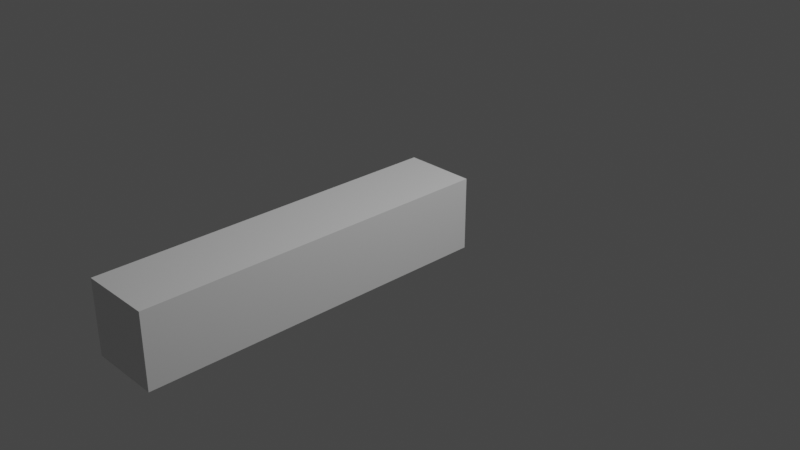 # Source: arm3.blend  (saved by Blender 3.0.42; exported with 4.5.12 LTS)
import bpy
from mathutils import Matrix  # noqa: F401  (used for matrix-valued properties, if any)

bpy.ops.wm.read_factory_settings(use_empty=True)
scene = bpy.context.scene
scene.name = 'Scene'

# ---- collections
col_collection = bpy.data.collections.new('Collection'); scene.collection.children.link(col_collection)

# ---- materials (node trees are filled in below, after node groups)
mat_material = bpy.data.materials.new('Material')
mat_material.alpha_threshold = 0.0
mat_material.use_transparent_shadow = False
mat_material.line_color = (0.0, 0.0, 0.0, 1.0)

# ---- material node trees
mat_material.use_nodes = True; mat_material.node_tree.nodes.clear()
_N = mat_material.node_tree.nodes; _L = mat_material.node_tree.links
n0 = _N.new('ShaderNodeOutputMaterial'); n0.name = 'Material Output'; n0.location = (300, 300)
n1 = _N.new('ShaderNodeBsdfPrincipled'); n1.name = 'Principled BSDF'; n1.location = (10, 300)
n1.distribution = 'GGX'
n1.subsurface_method = 'RANDOM_WALK_SKIN'
n1.inputs[2].default_value = 0.4
n1.inputs[3].default_value = 1.45
n1.inputs[27].default_value = (0.0, 0.0, 0.0, 1.0)
n1.inputs[28].default_value = 1.0
_L.new(n1.outputs[0], n0.inputs[0])
n0.is_active_output = True

# ---- world
world_world = bpy.data.worlds.new('World'); scene.world = world_world
world_world.use_nodes = True; world_world.node_tree.nodes.clear()
_N = world_world.node_tree.nodes; _L = world_world.node_tree.links
n0 = _N.new('ShaderNodeOutputWorld'); n0.name = 'World Output'; n0.location = (300, 300)
n1 = _N.new('ShaderNodeBackground'); n1.name = 'Background'; n1.location = (10, 300)
n1.inputs[0].default_value = (0.05088, 0.05088, 0.05088, 1.0)
_L.new(n1.outputs[0], n0.inputs[0])
n0.is_active_output = True
world_world.color = (0.05088, 0.05088, 0.05088)
world_world.use_sun_shadow = False
world_world.sun_shadow_jitter_overblur = 0.0

# ---- cameras
cam_camera = bpy.data.cameras.new('Camera')
cam_camera.clip_end = 100.0
cam_camera.ortho_scale = 7.314

# ---- lights
light_light = bpy.data.lights.new('Light', 'POINT')
light_light.transmission_factor = 0.0
light_light.energy = 1000.0
light_light.shadow_soft_size = 0.1
light_light.shadow_maximum_resolution = 0.006
light_light.use_absolute_resolution = True

# ---- meshes
me_cube = bpy.data.meshes.new('Cube')
me_cube.from_pydata([(1.892, 0.3892, 0.38), (1.892, 0.3892, -0.38), (1.892, -0.3892, 0.38), (1.892, -0.3892, -0.38), (-1.892, 0.3892, 0.38), (-1.892, 0.3892, -0.38), (-1.892, -0.3892, 0.38), (-1.892, -0.3892, -0.38)], [], [(0, 4, 6, 2), (3, 2, 6, 7), (7, 6, 4, 5), (5, 1, 3, 7), (1, 0, 2, 3), (5, 4, 0, 1)])
_uv = me_cube.uv_layers.new(name='UVMap')
_uv.uv.foreach_set('vector', [0.625, 0.5, 0.875, 0.5, 0.875, 0.75, 0.625, 0.75, 0.375, 0.75, 0.625, 0.75, 0.625, 1.0, 0.375, 1.0, 0.375, 0.0, 0.625, 0.0, 0.625, 0.25, 0.375, 0.25, 0.125, 0.5, 0.375, 0.5, 0.375, 0.75, 0.125, 0.75, 0.375, 0.5, 0.625, 0.5, 0.625, 0.75, 0.375, 0.75, 0.375, 0.25, 0.625, 0.25, 0.625, 0.5, 0.375, 0.5])
me_cube.materials.append(mat_material)
me_cube.use_remesh_preserve_volume = False
me_cube.use_remesh_preserve_attributes = False
me_cube.use_mirror_vertex_groups = False
me_cube.update()
arm_armature = bpy.data.armatures.new('Armature')  # bones are not reproduced

# ---- objects
ob_cube = bpy.data.objects.new('Cube', me_cube)
ob_light = bpy.data.objects.new('Light', light_light)
ob_camera = bpy.data.objects.new('Camera', cam_camera)
ob_armature = bpy.data.objects.new('Armature', arm_armature)

# ---- transforms, parenting, visibility, modifiers, constraints
ob_cube.parent = ob_armature
ob_cube.matrix_parent_inverse = Matrix(((0.0, -7.55e-08, -1.0, 1.0), (1.0, 0.0, -0.0, -6.0), (-0.0, -1.0, 7.55e-08, -7.55e-08), (-0.0, -0.0, -0.0, 1.0)))
ob_cube.location = (4.682, 0.0, 1.001)
ob_cube.lock_rotations_4d = False
ob_cube.empty_display_type = 'ARROWS'
ob_cube.lineart.crease_threshold = 0.0
ob_light.location = (4.076, 1.005, 5.904)
ob_light.rotation_euler = (0.6503, 0.05522, 1.866)
ob_light.lock_rotations_4d = False
ob_light.empty_display_type = 'ARROWS'
ob_light.color = (0.0, 0.0, 0.0, 0.0)
ob_light.lineart.crease_threshold = 0.0
ob_camera.location = (7.359, -6.926, 4.958)
ob_camera.rotation_euler = (1.109, 0.0, 0.8149)
ob_camera.lock_rotations_4d = False
ob_camera.empty_display_type = 'ARROWS'
ob_camera.color = (0.0, 0.0, 0.0, 0.0)
ob_camera.display_type = 'WIRE'
ob_camera.lineart.crease_threshold = 0.0
ob_armature.location = (0.0, 0.0, 0.0)

# ---- collection membership
col_collection.objects.link(ob_cube)
col_collection.objects.link(ob_light)
col_collection.objects.link(ob_camera)
col_collection.objects.link(ob_armature)

# ---- scene / render settings (as saved in the file)
scene.camera = ob_camera
scene.frame_start = 0; scene.frame_end = 16; scene.frame_set(4)
scene.render.engine = 'BLENDER_EEVEE_NEXT'
scene.cycles.sampling_pattern = 'TABULATED_SOBOL'
scene.cycles.use_light_tree = False
scene.view_settings.view_transform = 'Filmic'
bpy.context.view_layer.update()
